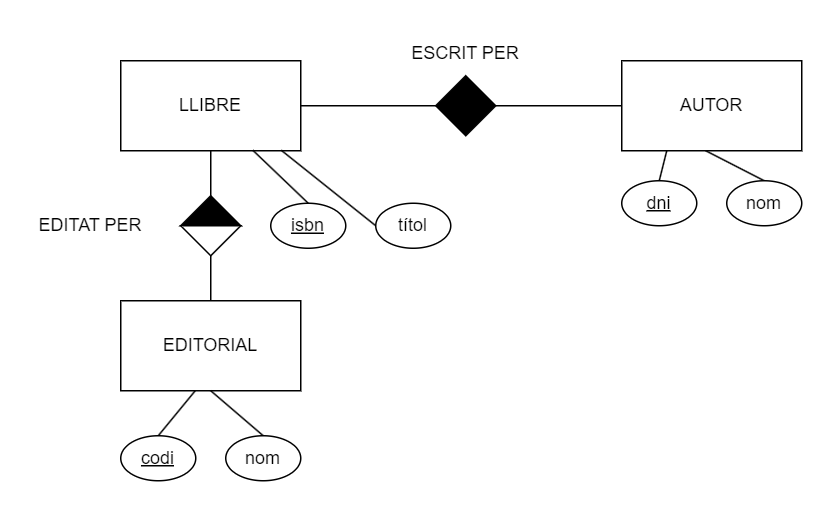

The diagram above was exported from draw.io. Its source (the exported page's mxGraphModel, read from the mxfile embedded in the PNG):
<mxGraphModel dx="1834" dy="585" grid="1" gridSize="10" guides="1" tooltips="1" connect="1" arrows="1" fold="1" page="1" pageScale="1" pageWidth="827" pageHeight="1169" math="0" shadow="0">
  <root>
    <mxCell id="0" />
    <mxCell id="1" parent="0" />
    <mxCell id="Y7E7Dr1KQZokUwSKR3og-1" value="LLIBRE" style="rounded=0;whiteSpace=wrap;html=1;" parent="1" vertex="1">
      <mxGeometry x="-40" y="250" width="120" height="60" as="geometry" />
    </mxCell>
    <mxCell id="Y7E7Dr1KQZokUwSKR3og-2" value="AUTOR" style="rounded=0;whiteSpace=wrap;html=1;" parent="1" vertex="1">
      <mxGeometry x="294" y="250" width="120" height="60" as="geometry" />
    </mxCell>
    <mxCell id="Y7E7Dr1KQZokUwSKR3og-4" value="" style="rhombus;whiteSpace=wrap;html=1;fillColor=#000000;" parent="1" vertex="1">
      <mxGeometry x="170" y="260" width="40" height="40" as="geometry" />
    </mxCell>
    <mxCell id="Y7E7Dr1KQZokUwSKR3og-6" value="" style="endArrow=none;html=1;rounded=0;entryX=0;entryY=0.5;entryDx=0;entryDy=0;exitX=1;exitY=0.5;exitDx=0;exitDy=0;" parent="1" source="Y7E7Dr1KQZokUwSKR3og-4" target="Y7E7Dr1KQZokUwSKR3og-2" edge="1">
      <mxGeometry width="50" height="50" relative="1" as="geometry">
        <mxPoint x="250" y="280" as="sourcePoint" />
        <mxPoint x="300" y="330" as="targetPoint" />
      </mxGeometry>
    </mxCell>
    <mxCell id="Y7E7Dr1KQZokUwSKR3og-7" value="" style="endArrow=none;html=1;rounded=0;entryX=0;entryY=0.5;entryDx=0;entryDy=0;exitX=1;exitY=0.5;exitDx=0;exitDy=0;" parent="1" source="Y7E7Dr1KQZokUwSKR3og-1" target="Y7E7Dr1KQZokUwSKR3og-4" edge="1">
      <mxGeometry width="50" height="50" relative="1" as="geometry">
        <mxPoint x="170" y="370" as="sourcePoint" />
        <mxPoint x="220" y="320" as="targetPoint" />
      </mxGeometry>
    </mxCell>
    <mxCell id="Y7E7Dr1KQZokUwSKR3og-12" value="ESCRIT PER" style="text;html=1;align=center;verticalAlign=middle;whiteSpace=wrap;rounded=0;" parent="1" vertex="1">
      <mxGeometry x="150" y="230" width="80" height="30" as="geometry" />
    </mxCell>
    <mxCell id="Y7E7Dr1KQZokUwSKR3og-17" value="" style="endArrow=none;html=1;rounded=0;entryX=0.734;entryY=0.995;entryDx=0;entryDy=0;exitX=0.5;exitY=0;exitDx=0;exitDy=0;entryPerimeter=0;" parent="1" source="Y7E7Dr1KQZokUwSKR3og-22" target="Y7E7Dr1KQZokUwSKR3og-1" edge="1">
      <mxGeometry width="50" height="50" relative="1" as="geometry">
        <mxPoint x="50" y="330" as="sourcePoint" />
        <mxPoint x="110" y="330" as="targetPoint" />
      </mxGeometry>
    </mxCell>
    <mxCell id="Y7E7Dr1KQZokUwSKR3og-18" value="" style="endArrow=none;html=1;rounded=0;entryX=0.892;entryY=0.995;entryDx=0;entryDy=0;exitX=0;exitY=0.5;exitDx=0;exitDy=0;entryPerimeter=0;" parent="1" source="Y7E7Dr1KQZokUwSKR3og-20" target="Y7E7Dr1KQZokUwSKR3og-1" edge="1">
      <mxGeometry width="50" height="50" relative="1" as="geometry">
        <mxPoint x="110" y="360" as="sourcePoint" />
        <mxPoint x="120" y="320" as="targetPoint" />
      </mxGeometry>
    </mxCell>
    <mxCell id="Y7E7Dr1KQZokUwSKR3og-20" value="títol" style="ellipse;whiteSpace=wrap;html=1;" parent="1" vertex="1">
      <mxGeometry x="130" y="345" width="50" height="30" as="geometry" />
    </mxCell>
    <mxCell id="Y7E7Dr1KQZokUwSKR3og-22" value="&lt;u&gt;isbn&lt;/u&gt;" style="ellipse;whiteSpace=wrap;html=1;" parent="1" vertex="1">
      <mxGeometry x="60" y="345" width="50" height="30" as="geometry" />
    </mxCell>
    <mxCell id="Y7E7Dr1KQZokUwSKR3og-35" value="" style="endArrow=none;html=1;rounded=0;entryX=0.25;entryY=1;entryDx=0;entryDy=0;exitX=0.5;exitY=0;exitDx=0;exitDy=0;" parent="1" source="Y7E7Dr1KQZokUwSKR3og-40" edge="1" target="Y7E7Dr1KQZokUwSKR3og-2">
      <mxGeometry width="50" height="50" relative="1" as="geometry">
        <mxPoint x="290" y="330" as="sourcePoint" />
        <mxPoint x="350" y="310" as="targetPoint" />
      </mxGeometry>
    </mxCell>
    <mxCell id="Y7E7Dr1KQZokUwSKR3og-36" value="" style="endArrow=none;html=1;rounded=0;entryX=0.5;entryY=1;entryDx=0;entryDy=0;exitX=0.5;exitY=0;exitDx=0;exitDy=0;" parent="1" source="Y7E7Dr1KQZokUwSKR3og-38" edge="1">
      <mxGeometry width="50" height="50" relative="1" as="geometry">
        <mxPoint x="350" y="360" as="sourcePoint" />
        <mxPoint x="350" y="310" as="targetPoint" />
      </mxGeometry>
    </mxCell>
    <mxCell id="Y7E7Dr1KQZokUwSKR3og-38" value="nom" style="ellipse;whiteSpace=wrap;html=1;" parent="1" vertex="1">
      <mxGeometry x="364" y="330" width="50" height="30" as="geometry" />
    </mxCell>
    <mxCell id="Y7E7Dr1KQZokUwSKR3og-40" value="&lt;u&gt;dni&lt;/u&gt;" style="ellipse;whiteSpace=wrap;html=1;" parent="1" vertex="1">
      <mxGeometry x="294" y="330" width="50" height="30" as="geometry" />
    </mxCell>
    <mxCell id="Y7E7Dr1KQZokUwSKR3og-49" value="&lt;div&gt;EDITORIAL&lt;/div&gt;" style="rounded=0;whiteSpace=wrap;html=1;" parent="1" vertex="1">
      <mxGeometry x="-40" y="410" width="120" height="60" as="geometry" />
    </mxCell>
    <mxCell id="Y7E7Dr1KQZokUwSKR3og-51" value="" style="endArrow=none;html=1;rounded=0;entryX=0.5;entryY=0;entryDx=0;entryDy=0;exitX=1;exitY=0.5;exitDx=0;exitDy=0;" parent="1" source="Y7E7Dr1KQZokUwSKR3og-54" target="Y7E7Dr1KQZokUwSKR3og-49" edge="1">
      <mxGeometry width="50" height="50" relative="1" as="geometry">
        <mxPoint x="20" y="400" as="sourcePoint" />
        <mxPoint x="50" y="439.71" as="targetPoint" />
      </mxGeometry>
    </mxCell>
    <mxCell id="Y7E7Dr1KQZokUwSKR3og-52" value="EDITAT PER" style="text;html=1;align=center;verticalAlign=middle;whiteSpace=wrap;rounded=0;" parent="1" vertex="1">
      <mxGeometry x="-100" y="345" width="80" height="30" as="geometry" />
    </mxCell>
    <mxCell id="Y7E7Dr1KQZokUwSKR3og-55" value="" style="endArrow=none;html=1;rounded=0;entryX=0.413;entryY=1.002;entryDx=0;entryDy=0;exitX=0.5;exitY=0;exitDx=0;exitDy=0;entryPerimeter=0;" parent="1" source="Y7E7Dr1KQZokUwSKR3og-58" target="Y7E7Dr1KQZokUwSKR3og-49" edge="1">
      <mxGeometry width="50" height="50" relative="1" as="geometry">
        <mxPoint x="-10" y="520" as="sourcePoint" />
        <mxPoint x="-40" y="500" as="targetPoint" />
      </mxGeometry>
    </mxCell>
    <mxCell id="Y7E7Dr1KQZokUwSKR3og-56" value="" style="endArrow=none;html=1;rounded=0;entryX=0.5;entryY=1;entryDx=0;entryDy=0;exitX=0.5;exitY=0;exitDx=0;exitDy=0;" parent="1" source="Y7E7Dr1KQZokUwSKR3og-57" target="Y7E7Dr1KQZokUwSKR3og-49" edge="1">
      <mxGeometry width="50" height="50" relative="1" as="geometry">
        <mxPoint x="50" y="550" as="sourcePoint" />
        <mxPoint x="-40" y="500" as="targetPoint" />
      </mxGeometry>
    </mxCell>
    <mxCell id="Y7E7Dr1KQZokUwSKR3og-57" value="nom" style="ellipse;whiteSpace=wrap;html=1;" parent="1" vertex="1">
      <mxGeometry x="30" y="500" width="50" height="30" as="geometry" />
    </mxCell>
    <mxCell id="Y7E7Dr1KQZokUwSKR3og-58" value="&lt;u&gt;codi&lt;/u&gt;" style="ellipse;whiteSpace=wrap;html=1;" parent="1" vertex="1">
      <mxGeometry x="-40" y="500" width="50" height="30" as="geometry" />
    </mxCell>
    <mxCell id="Y7E7Dr1KQZokUwSKR3og-59" value="" style="endArrow=none;html=1;rounded=0;entryX=1;entryY=0.5;entryDx=0;entryDy=0;exitX=0.5;exitY=1;exitDx=0;exitDy=0;" parent="1" source="Y7E7Dr1KQZokUwSKR3og-1" target="Y7E7Dr1KQZokUwSKR3og-53" edge="1">
      <mxGeometry width="50" height="50" relative="1" as="geometry">
        <mxPoint x="-70" y="439.31" as="sourcePoint" />
        <mxPoint x="-30" y="439.6" as="targetPoint" />
      </mxGeometry>
    </mxCell>
    <mxCell id="Y7E7Dr1KQZokUwSKR3og-60" value="" style="group;rotation=90;" parent="1" vertex="1" connectable="0">
      <mxGeometry y="340" width="40" height="40" as="geometry" />
    </mxCell>
    <mxCell id="Y7E7Dr1KQZokUwSKR3og-53" value="" style="triangle;whiteSpace=wrap;html=1;rotation=-90;fillColor=#000000;" parent="Y7E7Dr1KQZokUwSKR3og-60" vertex="1">
      <mxGeometry x="10" y="-10" width="20" height="40" as="geometry" />
    </mxCell>
    <mxCell id="Y7E7Dr1KQZokUwSKR3og-54" value="" style="triangle;whiteSpace=wrap;html=1;rotation=90;" parent="Y7E7Dr1KQZokUwSKR3og-60" vertex="1">
      <mxGeometry x="10" y="10" width="20" height="40" as="geometry" />
    </mxCell>
  </root>
</mxGraphModel>